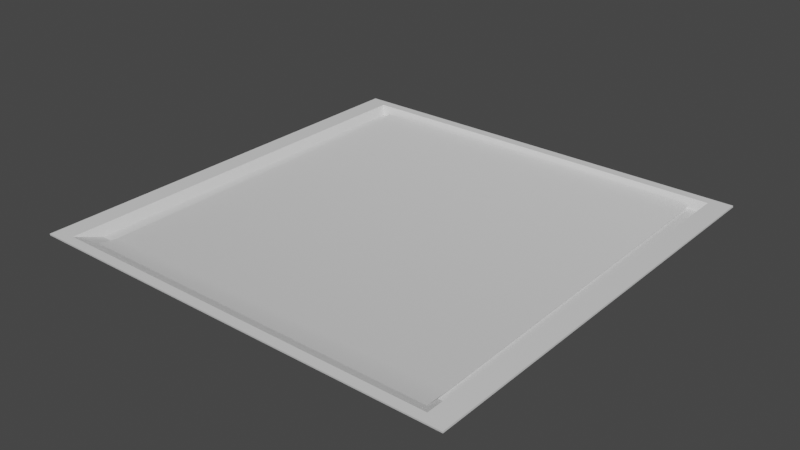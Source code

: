 # Source: BakingTray.blend  (saved by Blender 2.90.8; exported with 4.5.12 LTS)
import bpy
from mathutils import Matrix  # noqa: F401  (used for matrix-valued properties, if any)

bpy.ops.wm.read_factory_settings(use_empty=True)
scene = bpy.context.scene
scene.name = 'Scene'

# ---- collections
col_collection = bpy.data.collections.new('Collection'); scene.collection.children.link(col_collection)

# ---- materials (node trees are filled in below, after node groups)
mat_metal = bpy.data.materials.new('metal')
mat_metal.alpha_threshold = 0.0
mat_metal.use_transparent_shadow = False
mat_metal.line_color = (0.0, 0.0, 0.0, 1.0)
mat_paper = bpy.data.materials.new('paper')
mat_paper.use_transparent_shadow = False

# ---- material node trees
mat_metal.use_nodes = True; mat_metal.node_tree.nodes.clear()
_N = mat_metal.node_tree.nodes; _L = mat_metal.node_tree.links
n0 = _N.new('ShaderNodeOutputMaterial'); n0.name = 'Material Output'; n0.location = (300, 300)
n1 = _N.new('ShaderNodeBsdfPrincipled'); n1.name = 'Principled BSDF'; n1.location = (10, 300)
n1.distribution = 'GGX'
n1.subsurface_method = 'BURLEY'
n1.inputs[2].default_value = 0.4
n1.inputs[3].default_value = 1.45
n1.inputs[27].default_value = (0.0, 0.0, 0.0, 1.0)
n1.inputs[28].default_value = 1.0
_L.new(n1.outputs[0], n0.inputs[0])
n0.is_active_output = True
mat_paper.use_nodes = True; mat_paper.node_tree.nodes.clear()
_N = mat_paper.node_tree.nodes; _L = mat_paper.node_tree.links
n0 = _N.new('ShaderNodeBsdfPrincipled'); n0.name = 'Principled BSDF'; n0.location = (10, 300)
n0.distribution = 'GGX'
n0.subsurface_method = 'BURLEY'
n0.inputs[3].default_value = 1.45
n0.inputs[27].default_value = (0.0, 0.0, 0.0, 1.0)
n0.inputs[28].default_value = 1.0
n1 = _N.new('ShaderNodeOutputMaterial'); n1.name = 'Material Output'; n1.location = (300, 300)
_L.new(n0.outputs[0], n1.inputs[0])
n1.is_active_output = True

# ---- world
world_world = bpy.data.worlds.new('World'); scene.world = world_world
world_world.use_nodes = True; world_world.node_tree.nodes.clear()
_N = world_world.node_tree.nodes; _L = world_world.node_tree.links
n0 = _N.new('ShaderNodeOutputWorld'); n0.name = 'World Output'; n0.location = (300, 300)
n1 = _N.new('ShaderNodeBackground'); n1.name = 'Background'; n1.location = (10, 300)
n1.inputs[0].default_value = (0.05088, 0.05088, 0.05088, 1.0)
_L.new(n1.outputs[0], n0.inputs[0])
n0.is_active_output = True
world_world.color = (0.05088, 0.05088, 0.05088)
world_world.use_sun_shadow = False
world_world.sun_shadow_jitter_overblur = 0.0

# ---- meshes
me_plane = bpy.data.meshes.new('Plane')
me_plane.from_pydata([(-0.3989, -0.3978, 0.003606), (0.3989, -0.3978, 0.003606), (0.3989, 0.3963, 0.003606), (-0.3989, 0.3963, 0.003606), (-0.4079, -0.4542, 0.02361), (0.4079, -0.4542, 0.02361), (0.4079, 0.4058, 0.02361), (-0.4079, 0.4058, 0.02361), (-0.45, -0.4742, 0.02361), (0.45, -0.4742, 0.02361), (0.45, 0.4258, 0.02361), (-0.45, 0.4258, 0.02361), (-0.4205, -0.397, 0.0), (0.4205, -0.397, 0.0), (0.4205, 0.397, 0.0), (-0.4205, 0.397, 0.0), (-0.43, -0.4534, 0.02), (0.43, -0.4534, 0.02), (0.43, 0.4066, 0.02), (-0.43, 0.4066, 0.02), (-0.45, -0.4734, 0.02), (0.45, -0.4734, 0.02), (0.45, 0.4266, 0.02), (-0.45, 0.4266, 0.02)], [], [(1, 2, 3, 0), (2, 1, 5, 6), (0, 3, 7, 4), (5, 4, 8, 9), (6, 5, 9, 10), (7, 6, 10, 11), (4, 7, 11, 8), (3, 2, 6, 7), (1, 0, 4, 5), (13, 12, 15, 14), (14, 18, 17, 13), (12, 16, 19, 15), (17, 21, 20, 16), (18, 22, 21, 17), (19, 23, 22, 18), (16, 20, 23, 19), (15, 19, 18, 14), (13, 17, 16, 12), (10, 22, 23, 11), (8, 20, 21, 9), (11, 23, 20, 8), (9, 21, 22, 10)])
_uv = me_plane.uv_layers.new(name='UVMap')
_uv.uv.foreach_set('vector', [0.02222, 0.02222, 0.9778, 0.02222, 0.9778, 0.9778, 0.02222, 0.9778, 0.9778, 0.02222, 0.02222, 0.02222, 0.02222, 0.02222, 0.9778, 0.02222, 0.02222, 0.9778, 0.9778, 0.9778, 0.9778, 0.9778, 0.02222, 0.9778, 0.02222, 0.02222, 0.02222, 0.9778, 0.0, 1.0, 0.0, 0.0, 0.9778, 0.02222, 0.02222, 0.02222, 0.0, 0.0, 1.0, 0.0, 0.9778, 0.9778, 0.9778, 0.02222, 1.0, 0.0, 1.0, 1.0, 0.02222, 0.9778, 0.9778, 0.9778, 1.0, 1.0, 0.0, 1.0, 0.9778, 0.9778, 0.9778, 0.02222, 0.9778, 0.02222, 0.9778, 0.9778, 0.02222, 0.02222, 0.02222, 0.9778, 0.02222, 0.9778, 0.02222, 0.02222, 0.02222, 0.02222, 0.02222, 0.9778, 0.9778, 0.9778, 0.9778, 0.02222, 0.9778, 0.02222, 0.9778, 0.02222, 0.02222, 0.02222, 0.02222, 0.02222, 0.02222, 0.9778, 0.02222, 0.9778, 0.9778, 0.9778, 0.9778, 0.9778, 0.02222, 0.02222, 0.0, 0.0, 0.0, 1.0, 0.02222, 0.9778, 0.9778, 0.02222, 1.0, 0.0, 0.0, 0.0, 0.02222, 0.02222, 0.9778, 0.9778, 1.0, 1.0, 1.0, 0.0, 0.9778, 0.02222, 0.02222, 0.9778, 0.0, 1.0, 1.0, 1.0, 0.9778, 0.9778, 0.9778, 0.9778, 0.9778, 0.9778, 0.9778, 0.02222, 0.9778, 0.02222, 0.02222, 0.02222, 0.02222, 0.02222, 0.02222, 0.9778, 0.02222, 0.9778, 1.0, 0.0, 1.0, 0.0, 1.0, 1.0, 1.0, 1.0, 0.0, 1.0, 0.0, 1.0, 0.0, 0.0, 0.0, 0.0, 1.0, 1.0, 1.0, 1.0, 0.0, 1.0, 0.0, 1.0, 0.0, 0.0, 0.0, 0.0, 1.0, 0.0, 1.0, 0.0])
me_plane.materials.append(mat_metal)
me_plane.use_remesh_fix_poles = True
me_plane.use_remesh_preserve_attributes = False
me_plane.use_mirror_vertex_groups = False
me_plane.update()
me_plane_001 = bpy.data.meshes.new('Plane.001')
me_plane_001.from_pydata([(-0.45, -0.45, 0.0), (0.45, -0.45, 0.0), (-0.4497, 0.4531, 0.0), (0.4503, 0.4531, 0.0), (-0.4495, 0.4863, 0.005023), (0.4505, 0.4766, 0.005023), (-0.4423, -0.503, 0.01263), (0.4576, -0.5191, 0.01263)], [], [(0, 1, 3, 2), (2, 3, 5, 4), (1, 0, 6, 7)])
me_plane_001.polygons.foreach_set('use_smooth', [True] * 3)
_uv = me_plane_001.uv_layers.new(name='UVMap')
_uv.uv.foreach_set('vector', [0.0, 0.0, 1.0, 0.0, 1.0, 0.9827, 0.0, 0.9827, 0.0, 0.9827, 1.0, 0.9827, 1.0, 1.0, 0.0, 1.0, 1.0, 0.0, 0.0, 0.0, 0.0, 0.0, 1.0, 0.0])
me_plane_001.materials.append(mat_paper)
me_plane_001.use_remesh_fix_poles = True
me_plane_001.use_remesh_preserve_attributes = False
me_plane_001.use_mirror_vertex_groups = False
me_plane_001.update()

# ---- objects
ob_tray = bpy.data.objects.new('tray', me_plane)
ob_paper = bpy.data.objects.new('paper', me_plane_001)

# ---- transforms, parenting, visibility, modifiers, constraints
ob_tray.location = (0.0, 0.0, 0.0)
ob_tray.lineart.crease_threshold = 0.0
ob_paper.location = (0.00248, -0.007263, 0.007161)
ob_paper.rotation_euler = (0.0, -0.0, 6.299)
ob_paper.scale = (0.8369, 0.8369, 0.8369)
ob_paper.lineart.crease_threshold = 0.0

# ---- collection membership
col_collection.objects.link(ob_tray)
col_collection.objects.link(ob_paper)

# ---- scene / render settings (as saved in the file)
scene.frame_start = 1; scene.frame_end = 250; scene.frame_set(1)
scene.render.engine = 'BLENDER_EEVEE_NEXT'
scene.cycles.use_denoising = False
scene.cycles.samples = 128
scene.cycles.sampling_pattern = 'TABULATED_SOBOL'
scene.cycles.use_adaptive_sampling = False
scene.cycles.use_light_tree = False
scene.view_settings.view_transform = 'Filmic'
bpy.context.view_layer.update()

# ---- added for rendering (the .blend has no active camera and no usable light): camera, sun
cam_auto = bpy.data.cameras.new('AutoCamera')
cam_auto.lens = 50.0
cam_auto.sensor_width = 36.0
cam_auto.clip_end = 1000.0
ob_auto_camera = bpy.data.objects.new('AutoCamera', cam_auto)
scene.collection.objects.link(ob_auto_camera)
ob_auto_camera.location = (1.17833, -1.43784, 0.954471)
ob_auto_camera.rotation_euler = (1.09748, -7.21219e-08, 0.694738)
scene.camera = ob_auto_camera
light_auto_sun = bpy.data.lights.new('AutoSun', 'SUN')
light_auto_sun.energy = 3.0
light_auto_sun.angle = 0.0523599
ob_auto_sun = bpy.data.objects.new('AutoSun', light_auto_sun)
scene.collection.objects.link(ob_auto_sun)
ob_auto_sun.rotation_euler = (0.872665, 0.174533, 0.523599)
bpy.context.view_layer.update()
